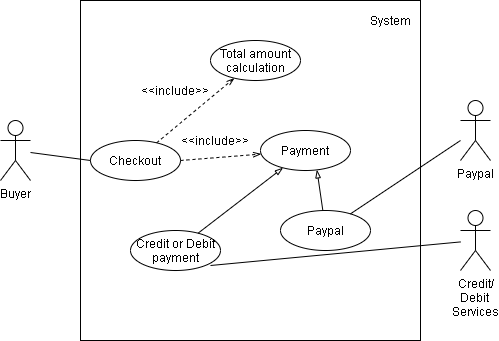

The diagram above was exported from draw.io. Its source (the exported page's mxGraphModel, read from the mxfile embedded in the PNG):
<mxGraphModel dx="596" dy="353" grid="1" gridSize="10" guides="1" tooltips="1" connect="1" arrows="1" fold="1" page="1" pageScale="1" pageWidth="850" pageHeight="1100" math="0" shadow="0">
  <root>
    <mxCell id="0" />
    <mxCell id="1" parent="0" />
    <mxCell id="ZvDFks4kybey21TXJd9_-2" value="" style="whiteSpace=wrap;html=1;aspect=fixed;" parent="1" vertex="1">
      <mxGeometry x="260" y="550" width="340" height="340" as="geometry" />
    </mxCell>
    <mxCell id="ZvDFks4kybey21TXJd9_-3" value="Checkout" style="ellipse;whiteSpace=wrap;html=1;" parent="1" vertex="1">
      <mxGeometry x="270" y="690" width="90" height="40" as="geometry" />
    </mxCell>
    <mxCell id="ZvDFks4kybey21TXJd9_-4" value="Payment&lt;span style=&quot;color: rgba(0 , 0 , 0 , 0) ; font-family: monospace ; font-size: 0px ; white-space: nowrap&quot;&gt;%3CmxGraphModel%3E%3Croot%3E%3CmxCell%20id%3D%220%22%2F%3E%3CmxCell%20id%3D%221%22%20parent%3D%220%22%2F%3E%3CmxCell%20id%3D%222%22%20value%3D%22Checkout%22%20style%3D%22ellipse%3BwhiteSpace%3Dwrap%3Bhtml%3D1%3B%22%20vertex%3D%221%22%20parent%3D%221%22%3E%3CmxGeometry%20x%3D%22370%22%20y%3D%22700%22%20width%3D%2290%22%20height%3D%2240%22%20as%3D%22geometry%22%2F%3E%3C%2FmxCell%3E%3C%2Froot%3E%3C%2FmxGraphModel%3E&lt;/span&gt;&lt;span style=&quot;color: rgba(0 , 0 , 0 , 0) ; font-family: monospace ; font-size: 0px ; white-space: nowrap&quot;&gt;%3CmxGraphModel%3E%3Croot%3E%3CmxCell%20id%3D%220%22%2F%3E%3CmxCell%20id%3D%221%22%20parent%3D%220%22%2F%3E%3CmxCell%20id%3D%222%22%20value%3D%22Checkout%22%20style%3D%22ellipse%3BwhiteSpace%3Dwrap%3Bhtml%3D1%3B%22%20vertex%3D%221%22%20parent%3D%221%22%3E%3CmxGeometry%20x%3D%22370%22%20y%3D%22700%22%20width%3D%2290%22%20height%3D%2240%22%20as%3D%22geometry%22%2F%3E%3C%2FmxCell%3E%3C%2Froot%3E%3C%2FmxGraphModel%3E&lt;/span&gt;&lt;span style=&quot;color: rgba(0 , 0 , 0 , 0) ; font-family: monospace ; font-size: 0px ; white-space: nowrap&quot;&gt;%3CmxGraphModel%3E%3Croot%3E%3CmxCell%20id%3D%220%22%2F%3E%3CmxCell%20id%3D%221%22%20parent%3D%220%22%2F%3E%3CmxCell%20id%3D%222%22%20value%3D%22Checkout%22%20style%3D%22ellipse%3BwhiteSpace%3Dwrap%3Bhtml%3D1%3B%22%20vertex%3D%221%22%20parent%3D%221%22%3E%3CmxGeometry%20x%3D%22370%22%20y%3D%22700%22%20width%3D%2290%22%20height%3D%2240%22%20as%3D%22geometry%22%2F%3E%3C%2FmxCell%3E%3C%2Froot%3E%3C%2FmxGraphModel%3E&lt;/span&gt;" style="ellipse;whiteSpace=wrap;html=1;" parent="1" vertex="1">
      <mxGeometry x="440" y="680" width="90" height="40" as="geometry" />
    </mxCell>
    <mxCell id="ZvDFks4kybey21TXJd9_-5" value="Total amount&lt;br&gt;calculation" style="ellipse;whiteSpace=wrap;html=1;" parent="1" vertex="1">
      <mxGeometry x="390" y="590" width="90" height="40" as="geometry" />
    </mxCell>
    <mxCell id="ZvDFks4kybey21TXJd9_-7" value="Paypal" style="ellipse;whiteSpace=wrap;html=1;" parent="1" vertex="1">
      <mxGeometry x="460" y="760" width="90" height="40" as="geometry" />
    </mxCell>
    <mxCell id="ZvDFks4kybey21TXJd9_-8" value="Credit or Debit&lt;br&gt;payment" style="ellipse;whiteSpace=wrap;html=1;" parent="1" vertex="1">
      <mxGeometry x="310" y="780" width="90" height="40" as="geometry" />
    </mxCell>
    <mxCell id="ZvDFks4kybey21TXJd9_-10" value="" style="endArrow=blockThin;html=1;endFill=0;" parent="1" source="ZvDFks4kybey21TXJd9_-8" target="ZvDFks4kybey21TXJd9_-4" edge="1">
      <mxGeometry width="50" height="50" relative="1" as="geometry">
        <mxPoint x="290" y="740" as="sourcePoint" />
        <mxPoint x="340" y="690" as="targetPoint" />
      </mxGeometry>
    </mxCell>
    <mxCell id="ZvDFks4kybey21TXJd9_-11" value="" style="endArrow=blockThin;html=1;endFill=0;entryX=0.627;entryY=0.985;entryDx=0;entryDy=0;entryPerimeter=0;" parent="1" source="ZvDFks4kybey21TXJd9_-7" target="ZvDFks4kybey21TXJd9_-4" edge="1">
      <mxGeometry width="50" height="50" relative="1" as="geometry">
        <mxPoint x="373.2762309724052" y="811.7237690275947" as="sourcePoint" />
        <mxPoint x="406.7237690275948" y="778.2762309724053" as="targetPoint" />
      </mxGeometry>
    </mxCell>
    <mxCell id="ZvDFks4kybey21TXJd9_-12" value="Buyer" style="shape=umlActor;verticalLabelPosition=bottom;labelBackgroundColor=#ffffff;verticalAlign=top;html=1;outlineConnect=0;" parent="1" vertex="1">
      <mxGeometry x="180" y="670" width="30" height="60" as="geometry" />
    </mxCell>
    <mxCell id="ZvDFks4kybey21TXJd9_-15" value="Paypal" style="shape=umlActor;verticalLabelPosition=bottom;labelBackgroundColor=#ffffff;verticalAlign=top;html=1;outlineConnect=0;" parent="1" vertex="1">
      <mxGeometry x="640" y="650" width="30" height="60" as="geometry" />
    </mxCell>
    <mxCell id="ZvDFks4kybey21TXJd9_-16" value="Credit/&lt;br&gt;Debit&amp;nbsp;&lt;br&gt;Services" style="shape=umlActor;verticalLabelPosition=bottom;labelBackgroundColor=#ffffff;verticalAlign=top;html=1;outlineConnect=0;" parent="1" vertex="1">
      <mxGeometry x="640" y="760" width="30" height="60" as="geometry" />
    </mxCell>
    <mxCell id="ZvDFks4kybey21TXJd9_-18" value="" style="endArrow=openThin;html=1;dashed=1;endFill=0;" parent="1" source="ZvDFks4kybey21TXJd9_-3" target="ZvDFks4kybey21TXJd9_-5" edge="1">
      <mxGeometry width="50" height="50" relative="1" as="geometry">
        <mxPoint x="390" y="740" as="sourcePoint" />
        <mxPoint x="440" y="690" as="targetPoint" />
      </mxGeometry>
    </mxCell>
    <mxCell id="ZvDFks4kybey21TXJd9_-19" value="" style="endArrow=openThin;html=1;dashed=1;endFill=0;" parent="1" target="ZvDFks4kybey21TXJd9_-4" edge="1">
      <mxGeometry width="50" height="50" relative="1" as="geometry">
        <mxPoint x="360" y="710" as="sourcePoint" />
        <mxPoint x="423.82352941176475" y="637.6470588235294" as="targetPoint" />
      </mxGeometry>
    </mxCell>
    <mxCell id="ZvDFks4kybey21TXJd9_-20" value="&amp;lt;&amp;lt;include&amp;gt;&amp;gt;" style="text;html=1;strokeColor=none;fillColor=none;align=center;verticalAlign=middle;whiteSpace=wrap;rounded=0;" parent="1" vertex="1">
      <mxGeometry x="335" y="630" width="40" height="20" as="geometry" />
    </mxCell>
    <mxCell id="ZvDFks4kybey21TXJd9_-21" value="&amp;lt;&amp;lt;include&amp;gt;&amp;gt;" style="text;html=1;strokeColor=none;fillColor=none;align=center;verticalAlign=middle;whiteSpace=wrap;rounded=0;" parent="1" vertex="1">
      <mxGeometry x="375" y="680" width="40" height="20" as="geometry" />
    </mxCell>
    <mxCell id="ZvDFks4kybey21TXJd9_-27" value="" style="endArrow=none;html=1;" parent="1" target="ZvDFks4kybey21TXJd9_-16" edge="1">
      <mxGeometry width="50" height="50" relative="1" as="geometry">
        <mxPoint x="390" y="815" as="sourcePoint" />
        <mxPoint x="440" y="765" as="targetPoint" />
      </mxGeometry>
    </mxCell>
    <mxCell id="ZvDFks4kybey21TXJd9_-28" value="" style="endArrow=none;html=1;entryX=0;entryY=0.5;entryDx=0;entryDy=0;" parent="1" source="ZvDFks4kybey21TXJd9_-12" target="ZvDFks4kybey21TXJd9_-3" edge="1">
      <mxGeometry width="50" height="50" relative="1" as="geometry">
        <mxPoint x="390" y="740" as="sourcePoint" />
        <mxPoint x="440" y="690" as="targetPoint" />
      </mxGeometry>
    </mxCell>
    <mxCell id="ZvDFks4kybey21TXJd9_-29" value="" style="endArrow=none;html=1;" parent="1" source="ZvDFks4kybey21TXJd9_-7" target="ZvDFks4kybey21TXJd9_-15" edge="1">
      <mxGeometry width="50" height="50" relative="1" as="geometry">
        <mxPoint x="400" y="825" as="sourcePoint" />
        <mxPoint x="650" y="801.4150943396226" as="targetPoint" />
      </mxGeometry>
    </mxCell>
    <mxCell id="iGPnqJTJgJnGHAhGn8cy-1" value="System" style="text;html=1;strokeColor=none;fillColor=none;align=center;verticalAlign=middle;whiteSpace=wrap;rounded=0;" vertex="1" parent="1">
      <mxGeometry x="550" y="560" width="40" height="20" as="geometry" />
    </mxCell>
  </root>
</mxGraphModel>